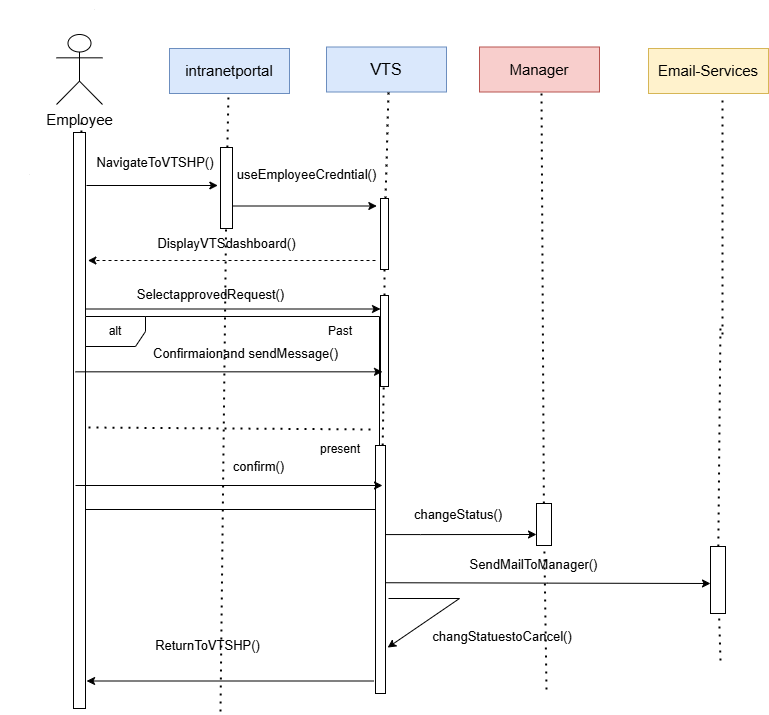

The diagram above was exported from draw.io. Its source (the exported page's mxGraphModel, read from the mxfile embedded in the PNG):
<mxGraphModel dx="1603" dy="877" grid="0" gridSize="10" guides="1" tooltips="1" connect="1" arrows="1" fold="1" page="1" pageScale="1" pageWidth="1600" pageHeight="2100" math="0" shadow="0">
  <root>
    <mxCell id="0" />
    <mxCell id="1" parent="0" />
    <mxCell id="jzB20uRGtZIqlDBdvN_N-1" value="Employee" style="shape=umlActor;verticalLabelPosition=bottom;verticalAlign=top;html=1;outlineConnect=0;fontSize=15;" parent="1" vertex="1">
      <mxGeometry x="56" y="60" width="46" height="70" as="geometry" />
    </mxCell>
    <mxCell id="jzB20uRGtZIqlDBdvN_N-2" value="1" style="text;html=1;whiteSpace=wrap;strokeColor=none;fillColor=none;align=center;verticalAlign=middle;rounded=0;fontSize=1;" parent="1" vertex="1">
      <mxGeometry x="65" y="25" width="59" height="20" as="geometry" />
    </mxCell>
    <mxCell id="jzB20uRGtZIqlDBdvN_N-3" value="1" style="text;html=1;whiteSpace=wrap;strokeColor=none;fillColor=none;align=center;verticalAlign=middle;rounded=0;fontSize=1;" parent="1" vertex="1">
      <mxGeometry y="190" width="59" height="20" as="geometry" />
    </mxCell>
    <mxCell id="jzB20uRGtZIqlDBdvN_N-8" value="intranetportal" style="rounded=0;whiteSpace=wrap;html=1;fillColor=#dae8fc;strokeColor=#6c8ebf;fontSize=15;" parent="1" vertex="1">
      <mxGeometry x="169" y="74" width="120" height="45" as="geometry" />
    </mxCell>
    <mxCell id="jzB20uRGtZIqlDBdvN_N-9" value="VTS" style="rounded=0;whiteSpace=wrap;html=1;fontSize=16;fillColor=#dae8fc;strokeColor=#6c8ebf;" parent="1" vertex="1">
      <mxGeometry x="326" y="72.5" width="120" height="45" as="geometry" />
    </mxCell>
    <mxCell id="jzB20uRGtZIqlDBdvN_N-10" value="Manager" style="rounded=0;whiteSpace=wrap;html=1;fontSize=15;fillColor=#f8cecc;strokeColor=#b85450;" parent="1" vertex="1">
      <mxGeometry x="479" y="72.5" width="120" height="45" as="geometry" />
    </mxCell>
    <mxCell id="jzB20uRGtZIqlDBdvN_N-11" value="Email-Services" style="rounded=0;whiteSpace=wrap;html=1;fontSize=15;fillColor=#fff2cc;strokeColor=#d6b656;" parent="1" vertex="1">
      <mxGeometry x="648" y="74" width="120" height="45" as="geometry" />
    </mxCell>
    <mxCell id="jzB20uRGtZIqlDBdvN_N-13" value="" style="endArrow=none;dashed=1;html=1;dashPattern=1 3;strokeWidth=2;rounded=0;" parent="1" edge="1">
      <mxGeometry width="50" height="50" relative="1" as="geometry">
        <mxPoint x="385.0402930402929" y="224" as="sourcePoint" />
        <mxPoint x="388" y="118" as="targetPoint" />
      </mxGeometry>
    </mxCell>
    <mxCell id="jzB20uRGtZIqlDBdvN_N-14" value="" style="endArrow=none;dashed=1;html=1;dashPattern=1 3;strokeWidth=2;rounded=0;" parent="1" edge="1" source="CAcV_OOud5Bqwx6BmILs-72">
      <mxGeometry width="50" height="50" relative="1" as="geometry">
        <mxPoint x="546" y="715" as="sourcePoint" />
        <mxPoint x="541" y="117.5" as="targetPoint" />
      </mxGeometry>
    </mxCell>
    <mxCell id="jzB20uRGtZIqlDBdvN_N-15" value="" style="endArrow=none;dashed=1;html=1;dashPattern=1 3;strokeWidth=2;rounded=0;" parent="1" edge="1">
      <mxGeometry width="50" height="50" relative="1" as="geometry">
        <mxPoint x="722" y="360" as="sourcePoint" />
        <mxPoint x="722" y="122" as="targetPoint" />
      </mxGeometry>
    </mxCell>
    <mxCell id="jzB20uRGtZIqlDBdvN_N-20" value="" style="endArrow=none;dashed=1;html=1;dashPattern=1 3;strokeWidth=2;rounded=0;" parent="1" source="jzB20uRGtZIqlDBdvN_N-21" target="jzB20uRGtZIqlDBdvN_N-17" edge="1">
      <mxGeometry width="50" height="50" relative="1" as="geometry">
        <mxPoint x="382" y="459.5" as="sourcePoint" />
        <mxPoint x="386" y="117" as="targetPoint" />
      </mxGeometry>
    </mxCell>
    <mxCell id="jzB20uRGtZIqlDBdvN_N-17" value="" style="rounded=0;whiteSpace=wrap;html=1;" parent="1" vertex="1">
      <mxGeometry x="380" y="224" width="8" height="71" as="geometry" />
    </mxCell>
    <mxCell id="jzB20uRGtZIqlDBdvN_N-22" value="" style="endArrow=none;dashed=1;html=1;dashPattern=1 3;strokeWidth=2;rounded=0;" parent="1" target="jzB20uRGtZIqlDBdvN_N-21" edge="1" source="CAcV_OOud5Bqwx6BmILs-46">
      <mxGeometry width="50" height="50" relative="1" as="geometry">
        <mxPoint x="380" y="639" as="sourcePoint" />
        <mxPoint x="385" y="216" as="targetPoint" />
      </mxGeometry>
    </mxCell>
    <mxCell id="CAcV_OOud5Bqwx6BmILs-21" style="edgeStyle=orthogonalEdgeStyle;rounded=0;orthogonalLoop=1;jettySize=auto;html=1;dashed=1;" edge="1" parent="1">
      <mxGeometry relative="1" as="geometry">
        <mxPoint x="87.4000244140625" y="286" as="targetPoint" />
        <mxPoint x="375" y="286" as="sourcePoint" />
      </mxGeometry>
    </mxCell>
    <mxCell id="jzB20uRGtZIqlDBdvN_N-21" value="" style="rounded=0;whiteSpace=wrap;html=1;" parent="1" vertex="1">
      <mxGeometry x="380" y="321" width="8" height="91" as="geometry" />
    </mxCell>
    <mxCell id="CAcV_OOud5Bqwx6BmILs-1" value="" style="endArrow=none;dashed=1;html=1;dashPattern=1 3;strokeWidth=2;rounded=0;" edge="1" parent="1" source="CAcV_OOud5Bqwx6BmILs-48">
      <mxGeometry width="50" height="50" relative="1" as="geometry">
        <mxPoint x="720" y="623" as="sourcePoint" />
        <mxPoint x="720" y="349" as="targetPoint" />
      </mxGeometry>
    </mxCell>
    <mxCell id="CAcV_OOud5Bqwx6BmILs-5" value="NavigateToVTSHP()" style="text;html=1;whiteSpace=wrap;strokeColor=none;fillColor=none;align=center;verticalAlign=middle;rounded=0;fontSize=13;" vertex="1" parent="1">
      <mxGeometry x="93" y="173" width="124" height="30" as="geometry" />
    </mxCell>
    <mxCell id="CAcV_OOud5Bqwx6BmILs-6" value="" style="endArrow=none;dashed=1;html=1;dashPattern=1 3;strokeWidth=2;rounded=0;" edge="1" parent="1" source="CAcV_OOud5Bqwx6BmILs-7">
      <mxGeometry width="50" height="50" relative="1" as="geometry">
        <mxPoint x="77" y="487.5" as="sourcePoint" />
        <mxPoint x="81" y="145" as="targetPoint" />
      </mxGeometry>
    </mxCell>
    <mxCell id="CAcV_OOud5Bqwx6BmILs-8" value="" style="endArrow=none;dashed=1;html=1;dashPattern=1 3;strokeWidth=2;rounded=0;" edge="1" parent="1" target="CAcV_OOud5Bqwx6BmILs-7">
      <mxGeometry width="50" height="50" relative="1" as="geometry">
        <mxPoint x="77" y="618" as="sourcePoint" />
        <mxPoint x="81" y="145" as="targetPoint" />
      </mxGeometry>
    </mxCell>
    <mxCell id="CAcV_OOud5Bqwx6BmILs-9" style="edgeStyle=orthogonalEdgeStyle;rounded=0;orthogonalLoop=1;jettySize=auto;html=1;" edge="1" parent="1">
      <mxGeometry relative="1" as="geometry">
        <mxPoint x="217.33333333333326" y="211" as="targetPoint" />
        <mxPoint x="86" y="211" as="sourcePoint" />
      </mxGeometry>
    </mxCell>
    <mxCell id="CAcV_OOud5Bqwx6BmILs-30" style="edgeStyle=orthogonalEdgeStyle;rounded=0;orthogonalLoop=1;jettySize=auto;html=1;entryX=0;entryY=0.5;entryDx=0;entryDy=0;" edge="1" parent="1">
      <mxGeometry relative="1" as="geometry">
        <mxPoint x="85" y="334.5" as="sourcePoint" />
        <mxPoint x="380" y="334.5" as="targetPoint" />
      </mxGeometry>
    </mxCell>
    <mxCell id="CAcV_OOud5Bqwx6BmILs-7" value="" style="rounded=0;whiteSpace=wrap;html=1;" vertex="1" parent="1">
      <mxGeometry x="73" y="158" width="12" height="576" as="geometry" />
    </mxCell>
    <mxCell id="CAcV_OOud5Bqwx6BmILs-12" value="" style="endArrow=none;dashed=1;html=1;dashPattern=1 3;strokeWidth=2;rounded=0;" edge="1" parent="1" source="CAcV_OOud5Bqwx6BmILs-16">
      <mxGeometry width="50" height="50" relative="1" as="geometry">
        <mxPoint x="224" y="461.5" as="sourcePoint" />
        <mxPoint x="228" y="119" as="targetPoint" />
      </mxGeometry>
    </mxCell>
    <mxCell id="CAcV_OOud5Bqwx6BmILs-17" value="" style="endArrow=none;dashed=1;html=1;dashPattern=1 3;strokeWidth=2;rounded=0;" edge="1" parent="1" target="CAcV_OOud5Bqwx6BmILs-16">
      <mxGeometry width="50" height="50" relative="1" as="geometry">
        <mxPoint x="220" y="737" as="sourcePoint" />
        <mxPoint x="228" y="119" as="targetPoint" />
      </mxGeometry>
    </mxCell>
    <mxCell id="CAcV_OOud5Bqwx6BmILs-18" style="edgeStyle=orthogonalEdgeStyle;rounded=0;orthogonalLoop=1;jettySize=auto;html=1;" edge="1" parent="1">
      <mxGeometry relative="1" as="geometry">
        <mxPoint x="376.33333333333326" y="231.5" as="targetPoint" />
        <mxPoint x="232" y="231.5" as="sourcePoint" />
      </mxGeometry>
    </mxCell>
    <mxCell id="CAcV_OOud5Bqwx6BmILs-16" value="" style="rounded=0;whiteSpace=wrap;html=1;" vertex="1" parent="1">
      <mxGeometry x="220" y="173" width="12" height="81" as="geometry" />
    </mxCell>
    <mxCell id="CAcV_OOud5Bqwx6BmILs-19" value="useEmployeeCredntial()" style="text;html=1;whiteSpace=wrap;strokeColor=none;fillColor=none;align=center;verticalAlign=middle;rounded=0;fontSize=13;" vertex="1" parent="1">
      <mxGeometry x="233" y="185" width="147" height="30" as="geometry" />
    </mxCell>
    <mxCell id="CAcV_OOud5Bqwx6BmILs-22" value="DisplayVTSdashboard()" style="text;html=1;whiteSpace=wrap;strokeColor=none;fillColor=none;align=center;verticalAlign=middle;rounded=0;fontSize=13;" vertex="1" parent="1">
      <mxGeometry x="93" y="254" width="267" height="30" as="geometry" />
    </mxCell>
    <mxCell id="CAcV_OOud5Bqwx6BmILs-27" value="alt" style="shape=umlFrame;whiteSpace=wrap;html=1;pointerEvents=0;" vertex="1" parent="1">
      <mxGeometry x="85" y="342" width="294" height="193" as="geometry" />
    </mxCell>
    <mxCell id="CAcV_OOud5Bqwx6BmILs-33" value="SelectapprovedRequest()" style="text;html=1;whiteSpace=wrap;strokeColor=none;fillColor=none;align=center;verticalAlign=middle;rounded=0;fontSize=13;" vertex="1" parent="1">
      <mxGeometry x="124" y="305" width="173" height="30" as="geometry" />
    </mxCell>
    <mxCell id="CAcV_OOud5Bqwx6BmILs-35" value="" style="endArrow=none;dashed=1;html=1;dashPattern=1 3;strokeWidth=2;rounded=0;entryX=0.99;entryY=0.465;entryDx=0;entryDy=0;entryPerimeter=0;" edge="1" parent="1">
      <mxGeometry width="50" height="50" relative="1" as="geometry">
        <mxPoint x="88" y="453" as="sourcePoint" />
        <mxPoint x="375.0600000000004" y="455" as="targetPoint" />
      </mxGeometry>
    </mxCell>
    <mxCell id="CAcV_OOud5Bqwx6BmILs-44" value="Confirmaionand sendMessage()" style="text;html=1;whiteSpace=wrap;strokeColor=none;fillColor=none;align=center;verticalAlign=middle;rounded=0;fontSize=13;" vertex="1" parent="1">
      <mxGeometry x="149" y="364" width="193" height="30" as="geometry" />
    </mxCell>
    <mxCell id="CAcV_OOud5Bqwx6BmILs-47" value="" style="endArrow=none;dashed=1;html=1;dashPattern=1 3;strokeWidth=2;rounded=0;" edge="1" parent="1" target="CAcV_OOud5Bqwx6BmILs-46">
      <mxGeometry width="50" height="50" relative="1" as="geometry">
        <mxPoint x="380" y="639" as="sourcePoint" />
        <mxPoint x="383" y="412" as="targetPoint" />
      </mxGeometry>
    </mxCell>
    <mxCell id="CAcV_OOud5Bqwx6BmILs-62" style="edgeStyle=orthogonalEdgeStyle;rounded=0;orthogonalLoop=1;jettySize=auto;html=1;entryX=0;entryY=0.5;entryDx=0;entryDy=0;" edge="1" parent="1">
      <mxGeometry relative="1" as="geometry">
        <mxPoint x="710" y="609" as="targetPoint" />
        <mxPoint x="383.46" y="608.23" as="sourcePoint" />
      </mxGeometry>
    </mxCell>
    <mxCell id="CAcV_OOud5Bqwx6BmILs-70" style="edgeStyle=orthogonalEdgeStyle;rounded=0;orthogonalLoop=1;jettySize=auto;html=1;" edge="1" parent="1">
      <mxGeometry relative="1" as="geometry">
        <mxPoint x="86.07689490685084" y="706.5" as="targetPoint" />
        <mxPoint x="373" y="706.5" as="sourcePoint" />
      </mxGeometry>
    </mxCell>
    <mxCell id="CAcV_OOud5Bqwx6BmILs-74" style="edgeStyle=orthogonalEdgeStyle;rounded=0;orthogonalLoop=1;jettySize=auto;html=1;entryX=0;entryY=0.5;entryDx=0;entryDy=0;" edge="1" parent="1">
      <mxGeometry relative="1" as="geometry">
        <mxPoint x="385" y="560.0769230769231" as="sourcePoint" />
        <mxPoint x="536" y="559.9999999999998" as="targetPoint" />
        <Array as="points">
          <mxPoint x="420" y="560" />
          <mxPoint x="420" y="560" />
        </Array>
      </mxGeometry>
    </mxCell>
    <mxCell id="CAcV_OOud5Bqwx6BmILs-46" value="" style="rounded=0;whiteSpace=wrap;html=1;" vertex="1" parent="1">
      <mxGeometry x="375" y="471" width="10" height="248" as="geometry" />
    </mxCell>
    <mxCell id="CAcV_OOud5Bqwx6BmILs-49" value="" style="endArrow=none;dashed=1;html=1;dashPattern=1 3;strokeWidth=2;rounded=0;" edge="1" parent="1" target="CAcV_OOud5Bqwx6BmILs-48">
      <mxGeometry width="50" height="50" relative="1" as="geometry">
        <mxPoint x="720" y="686" as="sourcePoint" />
        <mxPoint x="720" y="349" as="targetPoint" />
      </mxGeometry>
    </mxCell>
    <mxCell id="CAcV_OOud5Bqwx6BmILs-48" value="" style="rounded=0;whiteSpace=wrap;html=1;" vertex="1" parent="1">
      <mxGeometry x="710" y="572" width="15" height="67" as="geometry" />
    </mxCell>
    <mxCell id="CAcV_OOud5Bqwx6BmILs-53" value="" style="endArrow=classic;html=1;rounded=0;" edge="1" parent="1">
      <mxGeometry width="50" height="50" relative="1" as="geometry">
        <mxPoint x="75" y="397.33" as="sourcePoint" />
        <mxPoint x="382" y="397.33" as="targetPoint" />
      </mxGeometry>
    </mxCell>
    <mxCell id="CAcV_OOud5Bqwx6BmILs-54" value="Past" style="text;html=1;whiteSpace=wrap;strokeColor=none;fillColor=none;align=center;verticalAlign=middle;rounded=0;" vertex="1" parent="1">
      <mxGeometry x="310" y="342" width="60" height="30" as="geometry" />
    </mxCell>
    <mxCell id="CAcV_OOud5Bqwx6BmILs-55" value="present" style="text;html=1;whiteSpace=wrap;strokeColor=none;fillColor=none;align=center;verticalAlign=middle;rounded=0;" vertex="1" parent="1">
      <mxGeometry x="310" y="460" width="60" height="30" as="geometry" />
    </mxCell>
    <mxCell id="CAcV_OOud5Bqwx6BmILs-56" value="" style="endArrow=classic;html=1;rounded=0;" edge="1" parent="1">
      <mxGeometry width="50" height="50" relative="1" as="geometry">
        <mxPoint x="75" y="511" as="sourcePoint" />
        <mxPoint x="382" y="511" as="targetPoint" />
      </mxGeometry>
    </mxCell>
    <mxCell id="CAcV_OOud5Bqwx6BmILs-57" value="confirm()" style="text;html=1;whiteSpace=wrap;strokeColor=none;fillColor=none;align=center;verticalAlign=middle;rounded=0;fontSize=13;" vertex="1" parent="1">
      <mxGeometry x="162" y="477" width="193" height="30" as="geometry" />
    </mxCell>
    <mxCell id="CAcV_OOud5Bqwx6BmILs-65" value="SendMailToManager()" style="text;html=1;whiteSpace=wrap;strokeColor=none;fillColor=none;align=center;verticalAlign=middle;rounded=0;fontSize=13;" vertex="1" parent="1">
      <mxGeometry x="433" y="575" width="201" height="30" as="geometry" />
    </mxCell>
    <mxCell id="CAcV_OOud5Bqwx6BmILs-66" value="" style="endArrow=classic;html=1;rounded=0;entryX=1.215;entryY=0.573;entryDx=0;entryDy=0;entryPerimeter=0;" edge="1" parent="1">
      <mxGeometry width="50" height="50" relative="1" as="geometry">
        <mxPoint x="388" y="624" as="sourcePoint" />
        <mxPoint x="387.1500000000001" y="673.104" as="targetPoint" />
        <Array as="points">
          <mxPoint x="459" y="624" />
        </Array>
      </mxGeometry>
    </mxCell>
    <mxCell id="CAcV_OOud5Bqwx6BmILs-68" value="changStatuestoCancel()" style="text;html=1;whiteSpace=wrap;strokeColor=none;fillColor=none;align=center;verticalAlign=middle;rounded=0;fontSize=13;" vertex="1" parent="1">
      <mxGeometry x="425" y="647" width="154" height="30" as="geometry" />
    </mxCell>
    <mxCell id="CAcV_OOud5Bqwx6BmILs-71" value="ReturnToVTSHP()" style="text;html=1;whiteSpace=wrap;strokeColor=none;fillColor=none;align=center;verticalAlign=middle;rounded=0;fontSize=13;" vertex="1" parent="1">
      <mxGeometry x="124" y="656" width="167" height="30" as="geometry" />
    </mxCell>
    <mxCell id="CAcV_OOud5Bqwx6BmILs-73" value="" style="endArrow=none;dashed=1;html=1;dashPattern=1 3;strokeWidth=2;rounded=0;" edge="1" parent="1" target="CAcV_OOud5Bqwx6BmILs-72">
      <mxGeometry width="50" height="50" relative="1" as="geometry">
        <mxPoint x="546" y="715" as="sourcePoint" />
        <mxPoint x="541" y="117.5" as="targetPoint" />
      </mxGeometry>
    </mxCell>
    <mxCell id="CAcV_OOud5Bqwx6BmILs-72" value="" style="rounded=0;whiteSpace=wrap;html=1;" vertex="1" parent="1">
      <mxGeometry x="536" y="529" width="15" height="42" as="geometry" />
    </mxCell>
    <mxCell id="CAcV_OOud5Bqwx6BmILs-76" value="changeStatus()" style="text;html=1;whiteSpace=wrap;strokeColor=none;fillColor=none;align=center;verticalAlign=middle;rounded=0;fontSize=13;" vertex="1" parent="1">
      <mxGeometry x="379" y="525" width="158" height="30" as="geometry" />
    </mxCell>
  </root>
</mxGraphModel>